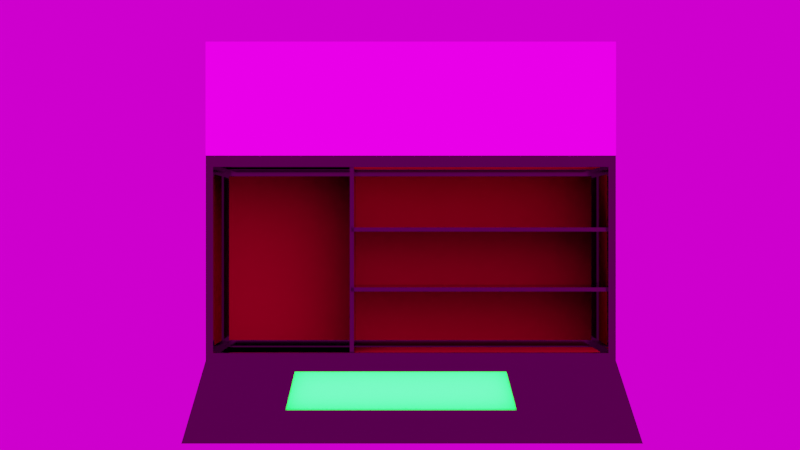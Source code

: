 # Source: mini_juego.blend  (saved by Blender 3.6.13; exported with 4.5.12 LTS)
import bpy
from mathutils import Matrix  # noqa: F401  (used for matrix-valued properties, if any)

bpy.ops.wm.read_factory_settings(use_empty=True)
scene = bpy.context.scene
scene.name = 'Scene'

# ---- collections
col_collection = bpy.data.collections.new('Collection'); scene.collection.children.link(col_collection)

# ---- images (referenced by path relative to the original .blend; pixels are not part of the script)
import os
ASSET_DIR = os.environ.get("B2B_ASSET_DIR", "")  # directory of the original .blend (textures are referenced by path, not embedded)
HERE = os.path.dirname(os.path.abspath(__file__))  # packed textures are extracted next to this script under _unpacked/

def load_image(name, relpath, width, height, colorspace="sRGB"):
    """Load a texture the original file referenced (path relative to the .blend, or extracted next to this script)."""
    p = next((c for c in (os.path.join(HERE, relpath), os.path.join(ASSET_DIR, relpath)) if relpath and os.path.exists(c)), "")
    if p:
        img = bpy.data.images.load(p, check_existing=True)
        img.name = name
    else:  # same state as the original file: an image datablock whose file is absent (Cycles renders it pink)
        img = bpy.data.images.new(name, width, height)
        img.source = "FILE"
        img.filepath = "//" + (relpath or name)
    img.colorspace_settings.name = colorspace
    return img
img_madera_normal_map_jpg = load_image('madera normal map.jpg', 'textures/madera normal map.jpg', 1024, 1024, 'Non-Color')
img_group_289580_png = load_image('Group 289580.png', 'textures/Group 289580.png', 1024, 1024, 'sRGB')
img_madera_brillante_jpeg = load_image('madera brillante.jpeg', 'textures/madera brillante.jpeg', 1024, 1024, 'sRGB')
img_683495_11_png = load_image('683495 11.png', 'textures/683495 11.png', 1024, 1024, 'sRGB')
img_683495_12_png = load_image('683495 12.png', 'textures/683495 12.png', 1024, 1024, 'sRGB')
img_683495_13_png = load_image('683495 13.png', 'textures/683495 13.png', 1024, 1024, 'sRGB')
img_modern_bathroom_4k_exr = load_image('modern_bathroom_4k.exr', 'textures/modern_bathroom_4k.exr', 1024, 1024, 'Linear Rec.709')

# ---- materials (node trees are filled in below, after node groups)
mat_gondola_metal = bpy.data.materials.new('gondola metal')
mat_blanco_brillante = bpy.data.materials.new('blanco brillante')
mat_gondola_mdera = bpy.data.materials.new('gondola mdera')
mat_publicidad_xdxd = bpy.data.materials.new('publicidad xdxd')
mat_logos = bpy.data.materials.new('LOGOS')
mat_material_012 = bpy.data.materials.new('Material.012')
mat_material_025 = bpy.data.materials.new('Material.025')
mat_madera_brillante_lisa = bpy.data.materials.new('madera brillante lisa')
mat_obj1 = bpy.data.materials.new('OBJ1')
mat_obj2 = bpy.data.materials.new('OBJ2')
mat_obj3 = bpy.data.materials.new('OBJ3')

# ---- material node trees
mat_gondola_metal.use_nodes = True; mat_gondola_metal.node_tree.nodes.clear()
_N = mat_gondola_metal.node_tree.nodes; _L = mat_gondola_metal.node_tree.links
n0 = _N.new('ShaderNodeBsdfPrincipled'); n0.name = 'Principled BSDF'; n0.location = (10, 300)
n0.distribution = 'GGX'
n0.subsurface_method = 'RANDOM_WALK_SKIN'
n0.inputs[0].default_value = (0.07649, 0.07657, 0.06087, 1.0)
n0.inputs[1].default_value = 1.0
n0.inputs[2].default_value = 0.1022
n0.inputs[3].default_value = 1.45
n0.inputs[27].default_value = (0.0, 0.0, 0.0, 1.0)
n0.inputs[28].default_value = 1.0
n1 = _N.new('ShaderNodeOutputMaterial'); n1.name = 'Material Output'; n1.location = (300, 300)
_L.new(n0.outputs[0], n1.inputs[0])
n1.is_active_output = True
mat_blanco_brillante.use_nodes = True; mat_blanco_brillante.node_tree.nodes.clear()
_N = mat_blanco_brillante.node_tree.nodes; _L = mat_blanco_brillante.node_tree.links
n0 = _N.new('ShaderNodeBsdfPrincipled'); n0.name = 'Principled BSDF'; n0.location = (10, 300)
n0.distribution = 'GGX'
n0.subsurface_method = 'RANDOM_WALK_SKIN'
n0.inputs[0].default_value = (1.0, 1.0, 1.0, 1.0)
n0.inputs[3].default_value = 1.45
n0.inputs[28].default_value = 17.8
n1 = _N.new('ShaderNodeOutputMaterial'); n1.name = 'Material Output'; n1.location = (300, 300)
_L.new(n0.outputs[0], n1.inputs[0])
n1.is_active_output = True
mat_gondola_mdera.use_nodes = True; mat_gondola_mdera.node_tree.nodes.clear()
_N = mat_gondola_mdera.node_tree.nodes; _L = mat_gondola_mdera.node_tree.links
n0 = _N.new('ShaderNodeBsdfPrincipled'); n0.name = 'Principled BSDF'; n0.location = (10, 300)
n0.distribution = 'GGX'
n0.subsurface_method = 'RANDOM_WALK_SKIN'
n0.inputs[0].default_value = (0.7613, 0.4675, 0.04178, 1.0)
n0.inputs[1].default_value = 0.01075
n0.inputs[3].default_value = 1.45
n0.inputs[13].default_value = 0.0
n0.inputs[27].default_value = (0.0, 0.0, 0.0, 1.0)
n0.inputs[28].default_value = 1.0
n1 = _N.new('ShaderNodeOutputMaterial'); n1.name = 'Material Output'; n1.location = (300, 300)
n2 = _N.new('ShaderNodeNormalMap'); n2.name = 'Normal Map'; n2.location = (-365, 120)
n2.inputs[0].default_value = 3.0
n3 = _N.new('ShaderNodeMapping'); n3.name = 'Mapping'; n3.location = (-1032, 81)
n3.inputs[3].default_value = (10.0, 10.0, 1.0)
n4 = _N.new('ShaderNodeTexCoord'); n4.name = 'Texture Coordinate'; n4.location = (-1270, -58)
n5 = _N.new('ShaderNodeTexImage'); n5.name = 'Image Texture'; n5.location = (-778, 109)
n5.width = 283
n5.image = img_madera_normal_map_jpg
_L.new(n0.outputs[0], n1.inputs[0])
_L.new(n5.outputs[0], n2.inputs[1])
_L.new(n2.outputs[0], n0.inputs[5])
_L.new(n3.outputs[0], n5.inputs[0])
_L.new(n4.outputs[2], n3.inputs[0])
n1.is_active_output = True
mat_publicidad_xdxd.use_nodes = True; mat_publicidad_xdxd.node_tree.nodes.clear()
_N = mat_publicidad_xdxd.node_tree.nodes; _L = mat_publicidad_xdxd.node_tree.links
n0 = _N.new('ShaderNodeBsdfPrincipled'); n0.name = 'Principled BSDF'; n0.location = (10, 300)
n0.distribution = 'GGX'
n0.subsurface_method = 'RANDOM_WALK_SKIN'
n0.inputs[1].default_value = 0.3
n0.inputs[2].default_value = 0.1
n0.inputs[3].default_value = 1.45
n0.inputs[13].default_value = 0.0
n0.inputs[27].default_value = (0.0, 0.0, 0.0, 1.0)
n0.inputs[28].default_value = 1.0
n1 = _N.new('ShaderNodeOutputMaterial'); n1.name = 'Material Output'; n1.location = (300, 300)
n2 = _N.new('ShaderNodeTexSky'); n2.name = 'Sky Texture'; n2.location = (-280, 280)
_L.new(n0.outputs[0], n1.inputs[0])
_L.new(n2.outputs[0], n0.inputs[0])
n1.is_active_output = True
mat_logos.use_nodes = True; mat_logos.node_tree.nodes.clear()
_N = mat_logos.node_tree.nodes; _L = mat_logos.node_tree.links
n0 = _N.new('ShaderNodeBsdfPrincipled'); n0.name = 'Principled BSDF'; n0.location = (10, 300)
n0.distribution = 'GGX'
n0.subsurface_method = 'RANDOM_WALK_SKIN'
n0.inputs[1].default_value = 1.0
n0.inputs[2].default_value = 0.2
n0.inputs[3].default_value = 1.45
n0.inputs[13].default_value = 0.0
n0.inputs[28].default_value = 1.5
n1 = _N.new('ShaderNodeOutputMaterial'); n1.name = 'Material Output'; n1.location = (300, 300)
n2 = _N.new('ShaderNodeTexImage'); n2.name = 'Image Texture'; n2.location = (-402, -8)
n2.image = img_group_289580_png
_L.new(n0.outputs[0], n1.inputs[0])
_L.new(n2.outputs[0], n0.inputs[0])
_L.new(n2.outputs[0], n0.inputs[27])
n1.is_active_output = True
mat_material_012.use_nodes = True; mat_material_012.node_tree.nodes.clear()
_N = mat_material_012.node_tree.nodes; _L = mat_material_012.node_tree.links
n0 = _N.new('ShaderNodeBsdfPrincipled'); n0.name = 'Principled BSDF'; n0.location = (10, 300)
n0.distribution = 'GGX'
n0.subsurface_method = 'RANDOM_WALK_SKIN'
n0.inputs[0].default_value = (0.0, 0.0, 0.0, 1.0)
n0.inputs[2].default_value = 1.0
n0.inputs[3].default_value = 1.45
n0.inputs[13].default_value = 0.0
n0.inputs[27].default_value = (0.0, 0.0, 0.0, 1.0)
n0.inputs[28].default_value = 1.0
n1 = _N.new('ShaderNodeOutputMaterial'); n1.name = 'Material Output'; n1.location = (300, 300)
_L.new(n0.outputs[0], n1.inputs[0])
n1.is_active_output = True
mat_material_025.use_nodes = True; mat_material_025.node_tree.nodes.clear()
_N = mat_material_025.node_tree.nodes; _L = mat_material_025.node_tree.links
n0 = _N.new('ShaderNodeBsdfPrincipled'); n0.name = 'Principled BSDF'; n0.location = (10, 300)
n0.distribution = 'GGX'
n0.subsurface_method = 'RANDOM_WALK_SKIN'
n0.inputs[0].default_value = (0.186, 0.3409, 0.8, 1.0)
n0.inputs[2].default_value = 0.0
n0.inputs[3].default_value = 1.45
n0.inputs[13].default_value = 0.0
n0.inputs[27].default_value = (0.0, 1.0, 0.01015, 1.0)
n0.inputs[28].default_value = 7.1
n1 = _N.new('ShaderNodeOutputMaterial'); n1.name = 'Material Output'; n1.location = (300, 300)
_L.new(n0.outputs[0], n1.inputs[0])
n1.is_active_output = True
mat_madera_brillante_lisa.use_nodes = True; mat_madera_brillante_lisa.node_tree.nodes.clear()
_N = mat_madera_brillante_lisa.node_tree.nodes; _L = mat_madera_brillante_lisa.node_tree.links
n0 = _N.new('ShaderNodeBsdfPrincipled'); n0.name = 'Principled BSDF'; n0.location = (10, 300)
n0.distribution = 'GGX'
n0.subsurface_method = 'RANDOM_WALK_SKIN'
n0.inputs[1].default_value = 0.5
n0.inputs[2].default_value = 0.1
n0.inputs[3].default_value = 1.45
n0.inputs[27].default_value = (0.0, 0.0, 0.0, 1.0)
n0.inputs[28].default_value = 1.0
n1 = _N.new('ShaderNodeOutputMaterial'); n1.name = 'Material Output'; n1.location = (300, 300)
n2 = _N.new('ShaderNodeTexImage'); n2.name = 'Image Texture'; n2.location = (-280, 280)
n2.image = img_madera_brillante_jpeg
n3 = _N.new('ShaderNodeMix'); n3.name = 'Mix'; n3.location = (-260, 180)
n3.data_type = 'RGBA'
n3.inputs[7].default_value = (1.0, 1.0, 1.0, 1.0)
n4 = _N.new('ShaderNodeMix'); n4.name = 'Mix.001'; n4.location = (-160, 180)
n4.data_type = 'RGBA'
n4.inputs[0].default_value = 1.0
n4.inputs[6].default_value = (1.0, 1.0, 1.0, 1.0)
_L.new(n0.outputs[0], n1.inputs[0])
_L.new(n2.outputs[0], n0.inputs[0])
_L.new(n2.outputs[0], n3.inputs[6])
_L.new(n3.outputs[2], n4.inputs[7])
_L.new(n4.outputs[2], n0.inputs[14])
n1.is_active_output = True
mat_obj1.use_nodes = True; mat_obj1.node_tree.nodes.clear()
_N = mat_obj1.node_tree.nodes; _L = mat_obj1.node_tree.links
n0 = _N.new('ShaderNodeBsdfPrincipled'); n0.name = 'Principled BSDF'; n0.location = (10, 300)
n0.distribution = 'GGX'
n0.subsurface_method = 'RANDOM_WALK_SKIN'
n0.inputs[3].default_value = 1.45
n0.inputs[28].default_value = 1.0
n1 = _N.new('ShaderNodeOutputMaterial'); n1.name = 'Material Output'; n1.location = (300, 300)
n2 = _N.new('ShaderNodeTexImage'); n2.name = 'Image Texture'; n2.location = (-280, 280)
n2.image = img_683495_11_png
n2.extension = 'CLIP'
_L.new(n0.outputs[0], n1.inputs[0])
_L.new(n2.outputs[0], n0.inputs[0])
_L.new(n2.outputs[1], n0.inputs[4])
_L.new(n2.outputs[0], n0.inputs[27])
n1.is_active_output = True
mat_obj2.use_nodes = True; mat_obj2.node_tree.nodes.clear()
_N = mat_obj2.node_tree.nodes; _L = mat_obj2.node_tree.links
n0 = _N.new('ShaderNodeBsdfPrincipled'); n0.name = 'Principled BSDF'; n0.location = (10, 300)
n0.distribution = 'GGX'
n0.subsurface_method = 'RANDOM_WALK_SKIN'
n0.inputs[3].default_value = 1.45
n0.inputs[28].default_value = 1.0
n1 = _N.new('ShaderNodeOutputMaterial'); n1.name = 'Material Output'; n1.location = (300, 300)
n2 = _N.new('ShaderNodeTexImage'); n2.name = 'Image Texture'; n2.location = (-280, 280)
n2.image = img_683495_12_png
n2.extension = 'CLIP'
_L.new(n0.outputs[0], n1.inputs[0])
_L.new(n2.outputs[0], n0.inputs[0])
_L.new(n2.outputs[1], n0.inputs[4])
_L.new(n2.outputs[0], n0.inputs[27])
n1.is_active_output = True
mat_obj3.use_nodes = True; mat_obj3.node_tree.nodes.clear()
_N = mat_obj3.node_tree.nodes; _L = mat_obj3.node_tree.links
n0 = _N.new('ShaderNodeBsdfPrincipled'); n0.name = 'Principled BSDF'; n0.location = (10, 300)
n0.distribution = 'GGX'
n0.subsurface_method = 'RANDOM_WALK_SKIN'
n0.inputs[3].default_value = 1.45
n0.inputs[28].default_value = 1.0
n1 = _N.new('ShaderNodeOutputMaterial'); n1.name = 'Material Output'; n1.location = (300, 300)
n2 = _N.new('ShaderNodeTexImage'); n2.name = 'Image Texture'; n2.location = (-280, 280)
n2.image = img_683495_13_png
n2.extension = 'CLIP'
_L.new(n0.outputs[0], n1.inputs[0])
_L.new(n2.outputs[0], n0.inputs[0])
_L.new(n2.outputs[1], n0.inputs[4])
_L.new(n2.outputs[0], n0.inputs[27])
n1.is_active_output = True

# ---- world
world_world = bpy.data.worlds.new('World'); scene.world = world_world
world_world.use_nodes = True; world_world.node_tree.nodes.clear()
_N = world_world.node_tree.nodes; _L = world_world.node_tree.links
n0 = _N.new('ShaderNodeOutputWorld'); n0.name = 'World Output'; n0.location = (300, 300)
n1 = _N.new('ShaderNodeBackground'); n1.name = 'Background'; n1.location = (10, 300)
n2 = _N.new('ShaderNodeTexEnvironment'); n2.name = 'Environment Texture'; n2.location = (-280, 280)
n2.image = img_modern_bathroom_4k_exr
_L.new(n1.outputs[0], n0.inputs[0])
_L.new(n2.outputs[0], n1.inputs[0])
n0.is_active_output = True
world_world.color = (0.05088, 0.05088, 0.05088)
world_world.use_sun_shadow = False
world_world.sun_shadow_jitter_overblur = 0.0

# ---- cameras
cam_camera_001 = bpy.data.cameras.new('Camera.001')

# ---- meshes
me_cube_071 = bpy.data.meshes.new('Cube.071')
me_cube_071.from_pydata([(-0.01141, 0.1656, 0.06629), (-0.01141, 0.1656, 0.2186), (0.03478, 0.1722, 0.05694), (0.03478, 0.1722, 0.228), (-0.01141, -0.1843, 0.06629), (-0.01141, -0.1843, 0.2186), (0.03478, -0.1909, 0.05694), (0.03478, -0.1909, 0.228), (-0.003125, 0.1722, 0.05694), (-0.003125, 0.1722, 0.228), (-0.003125, -0.1909, 0.05694), (-0.003125, -0.1909, 0.228), (-0.006592, -0.1909, 0.3356), (-0.01768, -0.1909, 0.3356), (-0.01768, 0.1722, 0.3356), (-0.006591, 0.1722, 0.3356), (-0.018, 0.09318, 0.04341), (-0.01768, 0.1722, 0.2314), (-0.01768, -0.1909, 0.2314), (-0.018, -0.09386, 0.04341), (0.03614, 0.1597, 0.06597), (0.03614, 0.1597, 0.2189), (0.03614, -0.1784, 0.2189), (0.03614, -0.1784, 0.06597), (-0.01029, 0.1722, 0.05347), (-0.01398, 0.1722, 0.05347), (-0.01029, -0.1909, 0.2314), (-0.01398, -0.1909, 0.2314), (-0.01398, 0.1722, 0.2314), (-0.01029, 0.1722, 0.2314), (-0.01398, -0.1909, 0.05347), (-0.01029, -0.1909, 0.05347), (-0.01029, -0.1909, 0.3356), (-0.01398, -0.1909, 0.3356), (-0.01398, 0.1722, 0.3356), (-0.01029, 0.1722, 0.3356), (-0.01768, 0.1722, 0.2351), (-0.006591, 0.1722, 0.2351), (-0.006592, -0.1909, 0.2351), (-0.01768, -0.1909, 0.2351), (-0.01398, -0.1909, 0.2351), (-0.01029, -0.1909, 0.2351), (-0.01029, 0.1722, 0.2351), (-0.01398, 0.1722, 0.2351), (-0.002859, 0.1684, 0.2314), (0.03452, 0.1684, 0.2314), (0.03825, 0.1722, 0.05347), (0.03452, -0.1871, 0.2314), (0.03825, -0.1909, 0.05347), (-0.006592, -0.1909, 0.05347), (-0.006591, 0.1722, 0.05347), (-0.002859, -0.1871, 0.2314), (-0.006591, 0.1722, 0.2314), (0.03825, 0.1722, 0.2314), (0.03825, -0.1909, 0.2314), (-0.006592, -0.1909, 0.2314), (0.02988, 0.1656, 0.06629), (0.02988, 0.1656, 0.2186), (0.02988, -0.1843, 0.2186), (0.02988, -0.1843, 0.06629), (-0.01185, 0.1598, 0.06003), (-0.01185, 0.1598, 0.2249), (-0.01185, -0.1785, 0.2249), (-0.01185, -0.1785, 0.06003), (0.03031, 0.1598, 0.06003), (0.03031, 0.1598, 0.2249), (0.03031, -0.1785, 0.2249), (0.03031, -0.1785, 0.06003), (-0.01768, 0.1656, 0.06003), (-0.01768, -0.1843, 0.06003), (-0.01768, -0.1843, 0.2249), (-0.01768, 0.1656, 0.2249), (0.03614, 0.1656, 0.06003), (0.03614, -0.1843, 0.06003), (0.03614, -0.1843, 0.2249), (0.03614, 0.1656, 0.2249), (0.03587, 0.04499, 0.05682), (0.03587, 0.04499, 0.2293), (0.03587, 0.04125, 0.05682), (0.03587, 0.04125, 0.2293), (-0.01131, 0.04499, 0.05682), (-0.01131, 0.04499, 0.2293), (-0.01131, 0.04125, 0.05682), (-0.01131, 0.04125, 0.2293), (0.03587, 0.0439, 0.1178), (0.03587, -0.1866, 0.1178), (0.03587, 0.0439, 0.1141), (0.03587, -0.1866, 0.1141), (-0.01131, 0.0439, 0.1178), (-0.01131, -0.1866, 0.1178), (-0.01131, 0.0439, 0.1141), (-0.01131, -0.1866, 0.1141), (0.03587, 0.0439, 0.1712), (0.03587, -0.1866, 0.1712), (0.03587, 0.0439, 0.1675), (0.03587, -0.1866, 0.1675), (-0.01131, 0.0439, 0.1712), (-0.01131, -0.1866, 0.1712), (-0.01131, 0.0439, 0.1675), (-0.01131, -0.1866, 0.1675), (0.03825, 0.04674, 0.2314), (-0.018, 0.02949, 0.04341), (-0.01768, 0.04674, 0.2314), (-0.006591, 0.04674, 0.2314), (-0.01768, 0.04674, 0.3356), (-0.006591, 0.04674, 0.3356), (-0.01768, 0.04471, 0.06003), (-0.01768, 0.04471, 0.2249), (0.03614, 0.04471, 0.06003), (0.03614, 0.04471, 0.2249), (-0.01029, 0.04674, 0.3356), (-0.01398, 0.04674, 0.3356), (-0.01768, 0.04674, 0.2351), (-0.006591, 0.04674, 0.2351), (0.03452, 0.04558, 0.2314), (-0.002859, 0.04558, 0.2314), (0.03614, 0.04287, 0.06597), (0.03614, 0.04287, 0.2189), (-0.01185, 0.04291, 0.06003), (-0.01185, 0.04291, 0.2249), (0.03031, 0.04291, 0.06003), (0.03031, 0.04291, 0.2249), (-0.01986, 0.1934, -0.01974), (-0.01986, -0.2144, -0.01974), (-0.01155, 0.1934, -0.01974), (-0.0157, 0.1934, -0.01974), (-0.0157, -0.2144, -0.01974), (-0.01155, -0.2144, -0.01974), (0.04297, 0.1934, -0.01974), (0.04297, -0.2144, -0.01974), (-0.007404, -0.2144, -0.01974), (-0.007404, 0.1934, -0.01974), (-0.01986, 0.0525, -0.01974), (-0.01768, 0.04674, 0.05347), (-0.01768, -0.1909, 0.05347), (-0.01768, 0.1722, 0.05347), (-0.01953, 0.03254, 0.01005), (-0.01953, -0.1026, 0.01005), (-0.0101, 0.03254, 0.009624), (-0.01953, 0.1011, 0.01005), (-0.0101, -0.1026, 0.009624), (-0.0101, 0.1011, 0.009624), (-0.008575, 0.02949, 0.04298), (-0.008575, -0.09386, 0.04298), (-0.008575, 0.09318, 0.04298)], [], [(8, 9, 3, 2), (30, 27, 18, 134), (119, 61, 65, 121), (43, 36, 14, 34), (114, 45, 44, 115), (6, 7, 11, 10), (24, 29, 52, 50), (111, 34, 14, 104), (41, 38, 12, 32), (113, 37, 15, 105), (112, 39, 13, 104), (68, 71, 17, 135), (70, 69, 134, 18), (106, 68, 135, 133), (107, 70, 18, 102), (116, 117, 21, 20), (4, 5, 58, 59), (118, 63, 67, 120), (1, 0, 56, 57), (39, 40, 33, 13), (40, 41, 32, 33), (105, 15, 35, 110), (110, 35, 34, 111), (135, 17, 28, 25), (25, 28, 29, 24), (37, 42, 35, 15), (42, 43, 34, 35), (49, 55, 26, 31), (31, 26, 27, 30), (29, 28, 43, 42), (52, 29, 42, 37), (27, 26, 41, 40), (18, 27, 40, 39), (102, 18, 39, 112), (103, 52, 37, 113), (26, 55, 38, 41), (28, 17, 36, 43), (3, 9, 52, 53), (2, 3, 53, 46), (7, 6, 48, 54), (6, 10, 49, 48), (8, 2, 46, 50), (11, 7, 54, 55), (10, 11, 55, 49), (9, 8, 50, 52), (44, 45, 53, 52), (114, 47, 54, 100), (47, 51, 55, 54), (115, 44, 52, 103), (20, 21, 75, 72), (22, 23, 73, 74), (116, 20, 72, 108), (117, 22, 74, 109), (0, 1, 71, 68), (5, 4, 69, 70), (57, 56, 72, 75), (59, 58, 74, 73), (1, 57, 75, 71), (58, 5, 70, 74), (4, 59, 73, 69), (56, 0, 68, 72), (118, 60, 68, 106), (119, 62, 70, 107), (120, 67, 73, 108), (121, 65, 75, 109), (65, 61, 71, 75), (62, 66, 74, 70), (67, 63, 69, 73), (60, 64, 72, 68), (78, 79, 83, 82), (82, 83, 81, 80), (80, 81, 77, 76), (86, 87, 91, 90), (90, 91, 89, 88), (88, 89, 85, 84), (94, 95, 99, 98), (98, 99, 97, 96), (96, 97, 93, 92), (66, 121, 109, 74), (64, 120, 108, 72), (61, 119, 107, 71), (63, 118, 106, 69), (21, 117, 109, 75), (23, 116, 108, 73), (51, 115, 103, 55), (45, 114, 100, 53), (55, 103, 113, 38), (17, 102, 112, 36), (32, 110, 111, 33), (12, 105, 110, 32), (60, 118, 120, 64), (23, 22, 117, 116), (71, 107, 102, 17), (69, 106, 133, 134), (36, 112, 104, 14), (38, 113, 105, 12), (33, 111, 104, 13), (47, 114, 115, 51), (62, 119, 121, 66), (49, 31, 127, 130), (30, 134, 123, 126), (50, 46, 128, 131), (24, 50, 131, 124), (31, 30, 126, 127), (136, 137, 140, 138), (25, 24, 124, 125), (16, 139, 141, 144), (135, 25, 125, 122), (48, 49, 130, 129), (101, 19, 134, 133), (16, 101, 133, 135), (137, 136, 132, 123), (136, 139, 122, 132), (19, 137, 123, 134), (139, 16, 135, 122), (143, 142, 138, 140), (142, 144, 141, 138), (101, 16, 144, 142), (137, 19, 143, 140), (19, 101, 142, 143), (139, 136, 138, 141)])
me_cube_071.polygons.foreach_set('material_index', [2, 0, 5, 0, 2, 2, 0, 0, 0, 0, 4, 0, 0, 0, 0, 2, 2, 2, 2, 0, 1, 0, 1, 0, 0, 0, 1, 0, 0, 0, 0, 0, 0, 0, 0, 0, 0, 0, 0, 0, 0, 0, 0, 0, 0, 0, 0, 0, 0, 0, 0, 0, 0, 0, 0, 0, 0, 0, 0, 0, 0, 0, 0, 0, 0, 0, 0, 0, 0, 0, 0, 0, 0, 0, 0, 0, 0, 0, 0, 0, 0, 0, 0, 0, 0, 0, 0, 0, 1, 0, 5, 2, 0, 0, 4, 0, 0, 2, 2, 0, 0, 0, 0, 0, 0, 0, 0, 0, 0, 0, 0, 0, 0, 0, 0, 6, 6, 0, 0, 0, 0])
_uv = me_cube_071.uv_layers.new(name='UVMap')
_uv.uv.foreach_set('vector', [0.3799, 0.06505, 0.6201, 0.06505, 0.6201, 0.2345, 0.3799, 0.2345, 0.375, 0.7335, 0.625, 0.7335, 0.625, 0.75, 0.375, 0.75, 0.08558, 0.5576, 0.08558, 0.6864, 0.03912, 0.6864, 0.03912, 0.5576, 0.625, 0.01652, 0.625, 0.0, 0.625, 0.0, 0.625, 0.01652, 0.8311, 0.4211, 1.012, 0.4211, 1.012, 0.7793, 0.8311, 0.7793, 0.3799, 0.5155, 0.6201, 0.5155, 0.6201, 0.685, 0.3799, 0.685, 0.375, 0.03303, 0.625, 0.03303, 0.625, 0.04955, 0.375, 0.04955, 0.7886, 0.7335, 0.875, 0.7335, 0.875, 0.75, 0.7886, 0.75, 0.625, 0.717, 0.625, 0.7005, 0.625, 0.7005, 0.625, 0.717, 0.7886, 0.7005, 0.875, 0.7005, 0.875, 0.7005, 0.7886, 0.7005, 0.3439, 0.2348, 0.9937, 0.2348, 0.9937, 0.7774, 0.3439, 0.7774, 0.3842, 0.9955, 0.6158, 0.9955, 0.625, 1.0, 0.375, 1.0, 0.6158, 0.7545, 0.3842, 0.7545, 0.375, 0.75, 0.625, 0.75, 0.3842, 0.9122, 0.3842, 0.9955, 0.375, 1.0, 0.375, 0.9136, 0.6158, 0.9122, 0.6158, 0.7545, 0.625, 0.75, 0.625, 0.9136, 0.3926, 0.911, 0.6074, 0.911, 0.6074, 0.9914, 0.3926, 0.9914, 0.393, 0.7545, 0.607, 0.7545, 0.607, 0.7545, 0.393, 0.7545, 0.09357, 0.4226, 0.09357, 0.7505, 0.03113, 0.7505, 0.03113, 0.4226, 0.607, 0.9955, 0.393, 0.9955, 0.393, 0.9955, 0.607, 0.9955, 0.625, 0.75, 0.625, 0.7335, 0.625, 0.7335, 0.625, 0.75, 0.625, 0.7335, 0.625, 0.717, 0.625, 0.717, 0.625, 0.7335, 0.7886, 0.7005, 0.875, 0.7005, 0.875, 0.717, 0.7886, 0.717, 0.7886, 0.717, 0.875, 0.717, 0.875, 0.7335, 0.7886, 0.7335, 0.375, 0.0, 0.625, 0.0, 0.625, 0.01652, 0.375, 0.01652, 0.375, 0.01652, 0.625, 0.01652, 0.625, 0.03303, 0.375, 0.03303, 0.625, 0.04955, 0.625, 0.03303, 0.625, 0.03303, 0.625, 0.04955, 0.625, 0.03303, 0.625, 0.01652, 0.625, 0.01652, 0.625, 0.03303, 0.375, 0.7005, 0.625, 0.7005, 0.625, 0.717, 0.375, 0.717, 0.375, 0.717, 0.625, 0.717, 0.625, 0.7335, 0.375, 0.7335, 0.625, 0.03303, 0.625, 0.01652, 0.625, 0.01652, 0.625, 0.03303, 0.625, 0.04955, 0.625, 0.03303, 0.625, 0.03303, 0.625, 0.04955, 0.625, 0.7335, 0.625, 0.717, 0.625, 0.717, 0.625, 0.7335, 0.625, 0.75, 0.625, 0.7335, 0.625, 0.7335, 0.625, 0.75, 0.625, 0.9136, 0.625, 0.75, 0.625, 0.75, 0.625, 0.9136, 0.7886, 0.7005, 0.875, 0.7005, 0.875, 0.7005, 0.7886, 0.7005, 0.625, 0.717, 0.625, 0.7005, 0.625, 0.7005, 0.625, 0.717, 0.625, 0.01652, 0.625, 0.0, 0.625, 0.0, 0.625, 0.01652, 0.6201, 0.2345, 0.6201, 0.06505, 0.625, 0.04955, 0.625, 0.25, 0.3799, 0.2345, 0.6201, 0.2345, 0.625, 0.25, 0.375, 0.25, 0.6201, 0.5155, 0.3799, 0.5155, 0.375, 0.5, 0.625, 0.5, 0.3799, 0.5155, 0.3799, 0.685, 0.375, 0.7005, 0.375, 0.5, 0.3799, 0.06505, 0.3799, 0.2345, 0.375, 0.25, 0.375, 0.04955, 0.6201, 0.685, 0.6201, 0.5155, 0.625, 0.5, 0.625, 0.7005, 0.3799, 0.685, 0.6201, 0.685, 0.625, 0.7005, 0.375, 0.7005, 0.6201, 0.06505, 0.3799, 0.06505, 0.375, 0.04955, 0.625, 0.04955, 0.8724, 0.6838, 0.8724, 0.5167, 0.875, 0.5, 0.875, 0.7005, 0.7878, 0.5167, 0.6276, 0.5167, 0.625, 0.5, 0.7886, 0.5, 0.6276, 0.5167, 0.6276, 0.6838, 0.625, 0.7005, 0.625, 0.5, 0.7878, 0.6838, 0.8724, 0.6838, 0.875, 0.7005, 0.7886, 0.7005, 0.3926, 0.9914, 0.6074, 0.9914, 0.6158, 0.9955, 0.3842, 0.9955, 0.6074, 0.7586, 0.3926, 0.7586, 0.3842, 0.7545, 0.6158, 0.7545, 0.3926, 0.911, 0.3926, 0.9914, 0.3842, 0.9955, 0.3842, 0.9122, 0.6074, 0.911, 0.6074, 0.7586, 0.6158, 0.7545, 0.6158, 0.9122, 0.393, 0.9955, 0.607, 0.9955, 0.6158, 0.9955, 0.3842, 0.9955, 0.607, 0.7545, 0.393, 0.7545, 0.3842, 0.7545, 0.6158, 0.7545, 0.607, 0.9955, 0.393, 0.9955, 0.3842, 0.9955, 0.6158, 0.9955, 0.393, 0.7545, 0.607, 0.7545, 0.6158, 0.7545, 0.3842, 0.7545, 0.607, 0.9955, 0.607, 0.9955, 0.6158, 0.9955, 0.6158, 0.9955, 0.607, 0.7545, 0.607, 0.7545, 0.6158, 0.7545, 0.6158, 0.7545, 0.393, 0.7545, 0.393, 0.7545, 0.3842, 0.7545, 0.3842, 0.7545, 0.393, 0.9955, 0.393, 0.9955, 0.3842, 0.9955, 0.3842, 0.9955, 0.3842, 0.911, 0.3842, 0.9915, 0.3842, 0.9955, 0.3842, 0.9122, 0.6158, 0.911, 0.6158, 0.7585, 0.6158, 0.7545, 0.6158, 0.9122, 0.3842, 0.911, 0.3842, 0.7585, 0.3842, 0.7545, 0.3842, 0.9122, 0.6158, 0.911, 0.6158, 0.9915, 0.6158, 0.9955, 0.6158, 0.9122, 0.6158, 0.9915, 0.6158, 0.9915, 0.6158, 0.9955, 0.6158, 0.9955, 0.6158, 0.7585, 0.6158, 0.7585, 0.6158, 0.7545, 0.6158, 0.7545, 0.3842, 0.7585, 0.3842, 0.7585, 0.3842, 0.7545, 0.3842, 0.7545, 0.3842, 0.9915, 0.3842, 0.9915, 0.3842, 0.9955, 0.3842, 0.9955, 0.375, 0.25, 0.625, 0.25, 0.625, 0.5, 0.375, 0.5, 0.375, 0.5, 0.625, 0.5, 0.625, 0.75, 0.375, 0.75, 0.375, 0.75, 0.625, 0.75, 0.625, 1.0, 0.375, 1.0, 0.375, 0.25, 0.625, 0.25, 0.625, 0.5, 0.375, 0.5, 0.375, 0.5, 0.625, 0.5, 0.625, 0.75, 0.375, 0.75, 0.375, 0.75, 0.625, 0.75, 0.625, 1.0, 0.375, 1.0, 0.375, 0.25, 0.625, 0.25, 0.625, 0.5, 0.375, 0.5, 0.375, 0.5, 0.625, 0.5, 0.625, 0.75, 0.375, 0.75, 0.375, 0.75, 0.625, 0.75, 0.625, 1.0, 0.375, 1.0, 0.6158, 0.7585, 0.6158, 0.911, 0.6158, 0.9122, 0.6158, 0.7545, 0.3842, 0.9915, 0.3842, 0.911, 0.3842, 0.9122, 0.3842, 0.9955, 0.6158, 0.9915, 0.6158, 0.911, 0.6158, 0.9122, 0.6158, 0.9955, 0.3842, 0.7585, 0.3842, 0.911, 0.3842, 0.9122, 0.3842, 0.7545, 0.6074, 0.9914, 0.6074, 0.911, 0.6158, 0.9122, 0.6158, 0.9955, 0.3926, 0.7586, 0.3926, 0.911, 0.3842, 0.9122, 0.3842, 0.7545, 0.6276, 0.6838, 0.7878, 0.6838, 0.7886, 0.7005, 0.625, 0.7005, 0.8724, 0.5167, 0.7878, 0.5167, 0.7886, 0.5, 0.875, 0.5, 0.625, 0.7005, 0.7886, 0.7005, 0.7886, 0.7005, 0.625, 0.7005, 0.625, 1.0, 0.625, 0.9136, 0.625, 0.9136, 0.625, 1.0, 0.625, 0.717, 0.7886, 0.717, 0.7886, 0.7335, 0.625, 0.7335, 0.625, 0.7005, 0.7886, 0.7005, 0.7886, 0.717, 0.625, 0.717, 0.09357, 0.2495, 0.09357, 0.4226, 0.03113, 0.4226, 0.03113, 0.2495, 0.3926, 0.7586, 0.6074, 0.7586, 0.6074, 0.911, 0.3926, 0.911, 0.6158, 0.9955, 0.6158, 0.9122, 0.625, 0.9136, 0.625, 1.0, 0.3842, 0.7545, 0.3842, 0.9122, 0.375, 0.9136, 0.375, 0.75, 0.0009346, 0.2348, 0.3439, 0.2348, 0.3439, 0.7774, 0.0009346, 0.7774, 0.625, 0.7005, 0.7886, 0.7005, 0.7886, 0.7005, 0.625, 0.7005, 0.625, 0.7335, 0.7886, 0.7335, 0.7886, 0.75, 0.625, 0.75, 0.4875, 0.4211, 0.8311, 0.4211, 0.8311, 0.7793, 0.4875, 0.7793, 0.08558, 0.3136, 0.08558, 0.5576, 0.03912, 0.5576, 0.03912, 0.3136, 0.375, 0.7005, 0.375, 0.717, 0.375, 0.717, 0.375, 0.7005, 0.375, 0.7335, 0.375, 0.75, 0.375, 0.75, 0.375, 0.7335, 0.375, 0.04955, 0.375, 0.25, 0.375, 0.25, 0.375, 0.04955, 0.375, 0.03303, 0.375, 0.04955, 0.375, 0.04955, 0.375, 0.03303, 0.375, 0.717, 0.375, 0.7335, 0.375, 0.7335, 0.375, 0.717, 0.375, 0.9142, 0.375, 0.7555, 0.375, 0.7555, 0.375, 0.9142, 0.375, 0.01652, 0.375, 0.03303, 0.375, 0.03303, 0.375, 0.01652, 0.375, 0.9943, 0.375, 0.9946, 0.375, 0.9946, 0.375, 0.9943, 0.375, 0.0, 0.375, 0.01652, 0.375, 0.01652, 0.375, 0.0, 0.375, 0.5, 0.375, 0.7005, 0.375, 0.7005, 0.375, 0.5, 0.375, 0.9131, 0.375, 0.7557, 0.375, 0.75, 0.375, 0.9136, 0.375, 0.9943, 0.375, 0.9131, 0.375, 0.9136, 0.375, 1.0, 0.375, 0.7555, 0.375, 0.9142, 0.375, 0.9136, 0.375, 0.75, 0.375, 0.9142, 0.375, 0.9946, 0.375, 1.0, 0.375, 0.9136, 0.375, 0.7557, 0.375, 0.7555, 0.375, 0.75, 0.375, 0.75, 0.375, 0.9946, 0.375, 0.9943, 0.375, 1.0, 0.375, 1.0, 0.375, 0.7557, 0.375, 0.9131, 0.375, 0.9142, 0.375, 0.7555, 0.375, 0.9131, 0.375, 0.9943, 0.375, 0.9946, 0.375, 0.9142, 0.375, 0.9131, 0.375, 0.9943, 0.375, 0.9943, 0.375, 0.9131, 0.375, 0.7555, 0.375, 0.7557, 0.375, 0.7557, 0.375, 0.7555, 0.375, 0.7557, 0.375, 0.9131, 0.375, 0.9131, 0.375, 0.7557, 0.375, 0.9946, 0.375, 0.9142, 0.375, 0.9142, 0.375, 0.9946])
me_cube_071.materials.append(mat_gondola_metal)
me_cube_071.materials.append(mat_blanco_brillante)
me_cube_071.materials.append(mat_gondola_mdera)
me_cube_071.materials.append(mat_publicidad_xdxd)
me_cube_071.materials.append(mat_logos)
me_cube_071.materials.append(mat_material_012)
me_cube_071.materials.append(mat_material_025)
me_cube_071.materials.append(mat_madera_brillante_lisa)
me_cube_071.materials.append(mat_obj1)
me_cube_071.materials.append(mat_obj2)
me_cube_071.materials.append(mat_obj3)
me_cube_071.update()

# ---- objects
ob_mini_juego = bpy.data.objects.new('mini juego', me_cube_071)
ob_camera = bpy.data.objects.new('Camera', cam_camera_001)

# ---- transforms, parenting, visibility, modifiers, constraints
ob_mini_juego.location = (0.0, 0.0, 0.0)
ob_mini_juego.rotation_euler = (0.0, -0.0, 3.142)
ob_camera.location = (1.001, 0.0, 0.1732)
ob_camera.rotation_euler = (1.571, 2.22e-16, 1.571)
ob_camera.scale = (0.4543, 0.4543, 0.4543)

# ---- collection membership
col_collection.objects.link(ob_mini_juego)
col_collection.objects.link(ob_camera)

# ---- scene / render settings (as saved in the file)
scene.camera = ob_camera
scene.frame_start = 1; scene.frame_end = 250; scene.frame_set(1)
scene.render.engine = 'CYCLES'
scene.render.film_transparent = True
scene.cycles.samples = 128
scene.cycles.sampling_pattern = 'TABULATED_SOBOL'
scene.view_settings.view_transform = 'Filmic'
bpy.context.view_layer.update()
